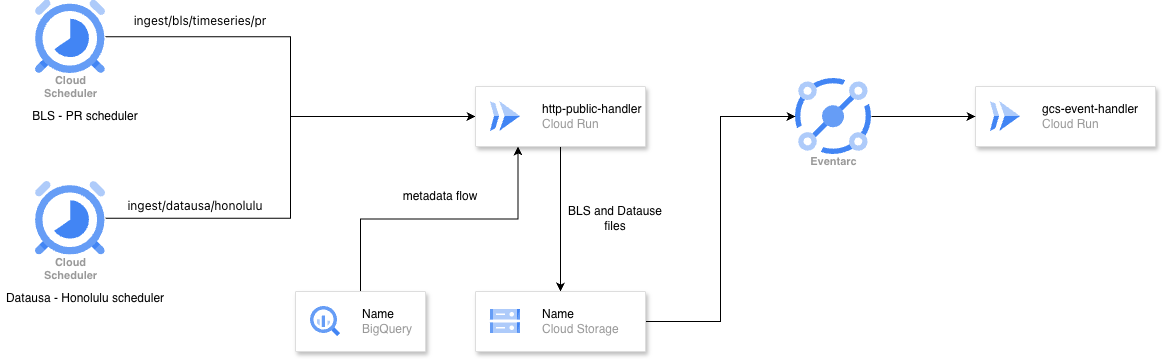

The diagram above was exported from draw.io. Its source (the exported page's mxGraphModel, read from the mxfile embedded in the PNG):
<mxGraphModel dx="1186" dy="730" grid="1" gridSize="10" guides="1" tooltips="1" connect="1" arrows="1" fold="1" page="1" pageScale="1" pageWidth="850" pageHeight="1100" math="0" shadow="0">
  <root>
    <mxCell id="0" />
    <mxCell id="1" parent="0" />
    <mxCell id="sN3IZKRi--629qsqXI7Y-17" edge="1" parent="1" source="sN3IZKRi--629qsqXI7Y-1" style="edgeStyle=orthogonalEdgeStyle;rounded=0;orthogonalLoop=1;jettySize=auto;html=1;entryX=0;entryY=0.5;entryDx=0;entryDy=0;" target="sN3IZKRi--629qsqXI7Y-7">
      <mxGeometry relative="1" as="geometry" />
    </mxCell>
    <mxCell id="sN3IZKRi--629qsqXI7Y-1" parent="1" style="sketch=0;html=1;verticalAlign=top;labelPosition=center;verticalLabelPosition=bottom;align=center;spacingTop=-6;fontSize=11;fontStyle=1;fontColor=#999999;shape=image;aspect=fixed;imageAspect=0;image=data:image/svg+xml,(base64 omitted: 1884 chars);" value="Cloud&#10;Scheduler" vertex="1">
      <mxGeometry height="73.5" width="70" x="140" y="138.5" as="geometry" />
    </mxCell>
    <mxCell id="sN3IZKRi--629qsqXI7Y-18" edge="1" parent="1" source="sN3IZKRi--629qsqXI7Y-2" style="edgeStyle=orthogonalEdgeStyle;rounded=0;orthogonalLoop=1;jettySize=auto;html=1;entryX=0;entryY=0.5;entryDx=0;entryDy=0;" target="sN3IZKRi--629qsqXI7Y-7">
      <mxGeometry relative="1" as="geometry" />
    </mxCell>
    <mxCell id="sN3IZKRi--629qsqXI7Y-2" parent="1" style="sketch=0;html=1;verticalAlign=top;labelPosition=center;verticalLabelPosition=bottom;align=center;spacingTop=-6;fontSize=11;fontStyle=1;fontColor=#999999;shape=image;aspect=fixed;imageAspect=0;image=data:image/svg+xml,(base64 omitted: 1884 chars);" value="Cloud&#10;Scheduler" vertex="1">
      <mxGeometry height="73.5" width="70" x="140" y="320" as="geometry" />
    </mxCell>
    <mxCell id="sN3IZKRi--629qsqXI7Y-3" parent="1" style="text;html=1;whiteSpace=wrap;strokeColor=none;fillColor=none;align=center;verticalAlign=middle;rounded=0;" value="BLS - PR scheduler" vertex="1">
      <mxGeometry height="30" width="140" x="120" y="240" as="geometry" />
    </mxCell>
    <mxCell id="sN3IZKRi--629qsqXI7Y-4" parent="1" style="text;html=1;whiteSpace=wrap;strokeColor=none;fillColor=none;align=center;verticalAlign=middle;rounded=0;" value="Datausa - Honolulu scheduler" vertex="1">
      <mxGeometry height="30" width="170" x="105" y="421.5" as="geometry" />
    </mxCell>
    <mxCell id="sN3IZKRi--629qsqXI7Y-5" parent="1" style="fillColor=#ffffff;strokeColor=#dddddd;shadow=1;strokeWidth=1;rounded=1;absoluteArcSize=1;arcSize=2;" value="" vertex="1">
      <mxGeometry height="60" width="180" x="1080" y="225" as="geometry" />
    </mxCell>
    <mxCell id="sN3IZKRi--629qsqXI7Y-6" parent="sN3IZKRi--629qsqXI7Y-5" style="editableCssRules=.*;html=1;fontColor=#999999;shape=image;verticalLabelPosition=middle;verticalAlign=middle;labelPosition=right;align=left;spacingLeft=20;part=1;points=[];imageAspect=0;image=data:image/svg+xml,(base64 omitted: 656 chars);" value="&lt;font color=&quot;#000000&quot;&gt;gcs-event-handler&lt;/font&gt;&lt;br&gt;Cloud Run" vertex="1">
      <mxGeometry height="30" relative="1" width="30" as="geometry">
        <mxPoint x="15" y="15" as="offset" />
      </mxGeometry>
    </mxCell>
    <mxCell id="sN3IZKRi--629qsqXI7Y-22" edge="1" parent="1" source="sN3IZKRi--629qsqXI7Y-7" style="edgeStyle=orthogonalEdgeStyle;rounded=0;orthogonalLoop=1;jettySize=auto;html=1;exitX=0.5;exitY=1;exitDx=0;exitDy=0;entryX=0.5;entryY=0;entryDx=0;entryDy=0;" target="sN3IZKRi--629qsqXI7Y-15">
      <mxGeometry relative="1" as="geometry" />
    </mxCell>
    <mxCell id="sN3IZKRi--629qsqXI7Y-7" parent="1" style="fillColor=#ffffff;strokeColor=#dddddd;shadow=1;strokeWidth=1;rounded=1;absoluteArcSize=1;arcSize=2;" value="" vertex="1">
      <mxGeometry height="60" width="170" x="580" y="225" as="geometry" />
    </mxCell>
    <mxCell id="sN3IZKRi--629qsqXI7Y-8" parent="sN3IZKRi--629qsqXI7Y-7" style="editableCssRules=.*;html=1;fontColor=#999999;shape=image;verticalLabelPosition=middle;verticalAlign=middle;labelPosition=right;align=left;spacingLeft=20;part=1;points=[];imageAspect=0;image=data:image/svg+xml,(base64 omitted: 656 chars);" value="&lt;font color=&quot;#000000&quot;&gt;http-public-handler&lt;/font&gt;&lt;br&gt;Cloud Run" vertex="1">
      <mxGeometry height="30" relative="1" width="30" as="geometry">
        <mxPoint x="15" y="15" as="offset" />
      </mxGeometry>
    </mxCell>
    <mxCell id="sN3IZKRi--629qsqXI7Y-28" edge="1" parent="1" source="sN3IZKRi--629qsqXI7Y-10" style="edgeStyle=orthogonalEdgeStyle;rounded=0;orthogonalLoop=1;jettySize=auto;html=1;exitX=1;exitY=0.5;exitDx=0;exitDy=0;" target="sN3IZKRi--629qsqXI7Y-5">
      <mxGeometry relative="1" as="geometry" />
    </mxCell>
    <mxCell id="sN3IZKRi--629qsqXI7Y-10" parent="1" style="sketch=0;html=1;verticalAlign=top;labelPosition=center;verticalLabelPosition=bottom;align=center;spacingTop=-6;fontSize=11;fontStyle=1;fontColor=#999999;shape=image;aspect=fixed;imageAspect=0;image=data:image/svg+xml,(base64 omitted: 4920 chars);" value="Eventarc" vertex="1">
      <mxGeometry height="76" width="76" x="900" y="217" as="geometry" />
    </mxCell>
    <mxCell id="sN3IZKRi--629qsqXI7Y-26" edge="1" parent="1" source="sN3IZKRi--629qsqXI7Y-13" style="edgeStyle=orthogonalEdgeStyle;rounded=0;orthogonalLoop=1;jettySize=auto;html=1;exitX=0.5;exitY=0;exitDx=0;exitDy=0;entryX=0.25;entryY=1;entryDx=0;entryDy=0;" target="sN3IZKRi--629qsqXI7Y-7">
      <mxGeometry relative="1" as="geometry" />
    </mxCell>
    <mxCell id="sN3IZKRi--629qsqXI7Y-13" parent="1" style="fillColor=#ffffff;strokeColor=#dddddd;shadow=1;strokeWidth=1;rounded=1;absoluteArcSize=1;arcSize=2;" value="" vertex="1">
      <mxGeometry height="60" width="130" x="400" y="430" as="geometry" />
    </mxCell>
    <mxCell id="sN3IZKRi--629qsqXI7Y-14" parent="sN3IZKRi--629qsqXI7Y-13" style="editableCssRules=.*;html=1;fontColor=#999999;shape=image;verticalLabelPosition=middle;verticalAlign=middle;labelPosition=right;align=left;spacingLeft=20;part=1;points=[];imageAspect=0;image=data:image/svg+xml,(base64 omitted: 1156 chars);" value="&lt;font color=&quot;#000000&quot;&gt;Name&lt;/font&gt;&lt;br&gt;BigQuery" vertex="1">
      <mxGeometry height="30" relative="1" width="30" as="geometry">
        <mxPoint x="15" y="15" as="offset" />
      </mxGeometry>
    </mxCell>
    <mxCell id="sN3IZKRi--629qsqXI7Y-25" edge="1" parent="1" source="sN3IZKRi--629qsqXI7Y-15" style="edgeStyle=orthogonalEdgeStyle;rounded=0;orthogonalLoop=1;jettySize=auto;html=1;exitX=1;exitY=0.5;exitDx=0;exitDy=0;entryX=0;entryY=0.5;entryDx=0;entryDy=0;" target="sN3IZKRi--629qsqXI7Y-10">
      <mxGeometry relative="1" as="geometry" />
    </mxCell>
    <mxCell id="sN3IZKRi--629qsqXI7Y-15" parent="1" style="fillColor=#ffffff;strokeColor=#dddddd;shadow=1;strokeWidth=1;rounded=1;absoluteArcSize=1;arcSize=2;" value="" vertex="1">
      <mxGeometry height="60" width="170" x="580" y="430" as="geometry" />
    </mxCell>
    <mxCell id="sN3IZKRi--629qsqXI7Y-16" parent="sN3IZKRi--629qsqXI7Y-15" style="editableCssRules=.*;html=1;fontColor=#999999;shape=image;verticalLabelPosition=middle;verticalAlign=middle;labelPosition=right;align=left;spacingLeft=20;part=1;points=[];imageAspect=0;image=data:image/svg+xml,(base64 omitted: 1124 chars);" value="&lt;font color=&quot;#000000&quot;&gt;Name&lt;/font&gt;&lt;br&gt;Cloud Storage" vertex="1">
      <mxGeometry height="24" relative="1" width="30" as="geometry">
        <mxPoint x="15" y="18" as="offset" />
      </mxGeometry>
    </mxCell>
    <mxCell id="sN3IZKRi--629qsqXI7Y-19" parent="1" style="text;html=1;whiteSpace=wrap;strokeColor=none;fillColor=none;align=center;verticalAlign=middle;rounded=0;" value="&lt;span style=&quot;font-family: Inter, system-ui, -apple-system, &amp;quot;system-ui&amp;quot;, &amp;quot;Segoe UI&amp;quot;, Roboto, Oxygen, Ubuntu, Cantarell, &amp;quot;Fira Sans&amp;quot;, &amp;quot;Droid Sans&amp;quot;, Helvetica, Arial, sans-serif; text-align: left; white-space-collapse: preserve; background-color: light-dark(rgb(255, 255, 255), rgb(0, 0, 0));&quot;&gt;&lt;font style=&quot;color: light-dark(rgb(0, 0, 0), rgb(255, 255, 255));&quot;&gt;ingest/bls/timeseries/pr&lt;/font&gt;&lt;/span&gt;" vertex="1">
      <mxGeometry height="20" width="60" x="275" y="150" as="geometry" />
    </mxCell>
    <mxCell id="sN3IZKRi--629qsqXI7Y-20" parent="1" style="text;html=1;whiteSpace=wrap;strokeColor=none;fillColor=none;align=center;verticalAlign=middle;rounded=0;" value="&lt;span style=&quot;font-family: Inter, system-ui, -apple-system, &amp;quot;system-ui&amp;quot;, &amp;quot;Segoe UI&amp;quot;, Roboto, Oxygen, Ubuntu, Cantarell, &amp;quot;Fira Sans&amp;quot;, &amp;quot;Droid Sans&amp;quot;, Helvetica, Arial, sans-serif; text-align: left; white-space-collapse: preserve; background-color: light-dark(rgb(255, 255, 255), rgb(0, 0, 0));&quot;&gt;ingest/datausa/honolulu&lt;/span&gt;" vertex="1">
      <mxGeometry height="30" width="60" x="270" y="330" as="geometry" />
    </mxCell>
    <mxCell id="sN3IZKRi--629qsqXI7Y-27" parent="1" style="text;html=1;whiteSpace=wrap;strokeColor=none;fillColor=none;align=center;verticalAlign=middle;rounded=0;" value="metadata flow" vertex="1">
      <mxGeometry height="30" width="110" x="490" y="320" as="geometry" />
    </mxCell>
    <mxCell id="sN3IZKRi--629qsqXI7Y-29" parent="1" style="text;html=1;whiteSpace=wrap;strokeColor=none;fillColor=none;align=center;verticalAlign=middle;rounded=0;" value="BLS and Datause files" vertex="1">
      <mxGeometry height="30" width="100" x="670" y="341.75" as="geometry" />
    </mxCell>
  </root>
</mxGraphModel>